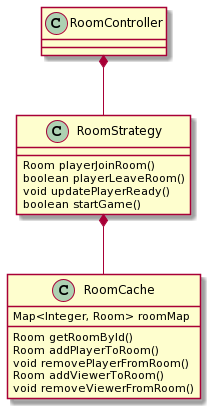

The diagram above was rendered by PlantUML. Its source (embedded in the PNG):
@startuml
RoomController *-- RoomStrategy
RoomStrategy *-- RoomCache

class RoomStrategy{
Room playerJoinRoom()
boolean playerLeaveRoom()
void updatePlayerReady()
boolean startGame()
}

class RoomCache{
Map<Integer, Room> roomMap
Room getRoomById()
Room addPlayerToRoom()
void removePlayerFromRoom()
Room addViewerToRoom()
void removeViewerFromRoom()
}
@enduml